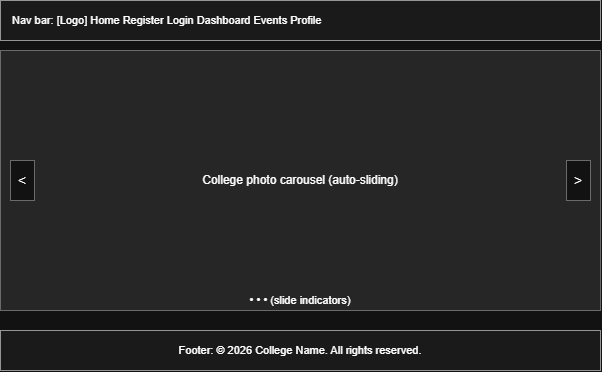

The diagram above was exported from draw.io. Its source (the exported page's mxGraphModel, read from the mxfile embedded in the PNG):
<mxGraphModel dx="1030" dy="562" grid="1" gridSize="10" guides="1" tooltips="1" connect="1" arrows="1" fold="1" page="1" pageScale="1" pageWidth="680" pageHeight="460" math="0" shadow="0">
  <root>
    <mxCell id="0" />
    <mxCell id="1" parent="0" />
    <mxCell id="nav" parent="1" style="fillColor=#f5f5f5;strokeColor=#666666;fontSize=11;align=left;spacingLeft=10;whiteSpace=wrap;" value="Nav bar:  [Logo]     Home   Register   Login   Dashboard   Events   Profile" vertex="1">
      <mxGeometry height="40" width="600" x="40" y="40" as="geometry" />
    </mxCell>
    <mxCell id="carousel" parent="1" style="fillColor=#e8e8e8;strokeColor=#999999;fontSize=12;align=center;whiteSpace=wrap;" value="College photo carousel (auto-sliding)" vertex="1">
      <mxGeometry height="260" width="600" x="40" y="90" as="geometry" />
    </mxCell>
    <mxCell id="arrowL" parent="1" style="fillColor=#ffffff;strokeColor=#999999;fontSize=14;align=center;whiteSpace=wrap;" value="&lt;" vertex="1">
      <mxGeometry height="40" width="24" x="50" y="200" as="geometry" />
    </mxCell>
    <mxCell id="arrowR" parent="1" style="fillColor=#ffffff;strokeColor=#999999;fontSize=14;align=center;whiteSpace=wrap;" value="&gt;" vertex="1">
      <mxGeometry height="40" width="24" x="606" y="200" as="geometry" />
    </mxCell>
    <mxCell id="dots" parent="1" style="fillColor=none;strokeColor=none;fontSize=11;align=center;whiteSpace=wrap;" value="• • •   (slide indicators)" vertex="1">
      <mxGeometry height="20" width="140" x="270" y="330" as="geometry" />
    </mxCell>
    <mxCell id="footer" parent="1" style="fillColor=#f5f5f5;strokeColor=#666666;fontSize=11;align=center;whiteSpace=wrap;" value="Footer:  ©  2026 College Name. All rights reserved." vertex="1">
      <mxGeometry height="40" width="600" x="40" y="370" as="geometry" />
    </mxCell>
  </root>
</mxGraphModel>